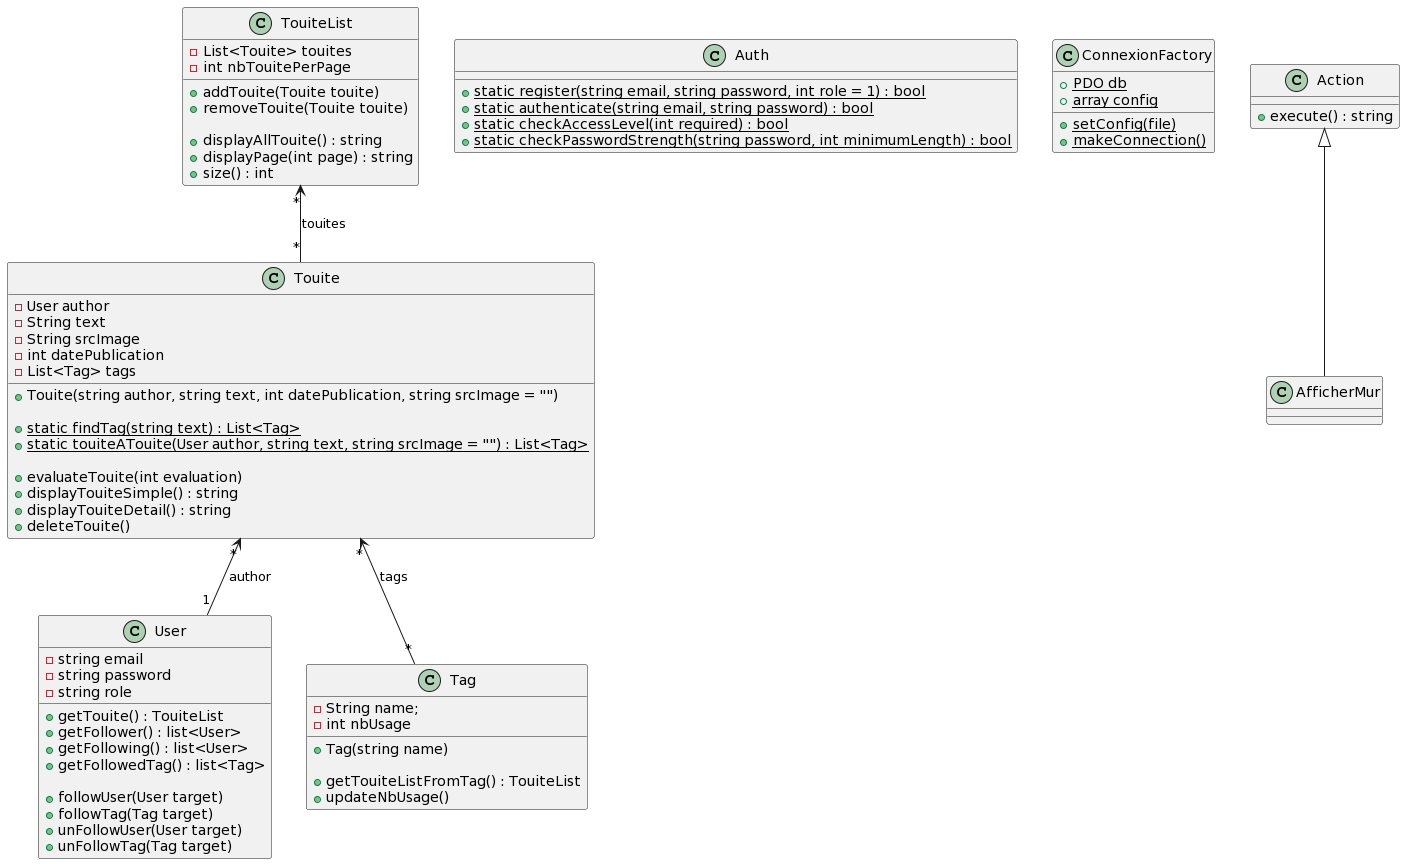

The diagram above was rendered by PlantUML. Its source (embedded in the PNG):
@startuml
class User {
  -string email
  -string password
  -string role
  
  +getTouite() : TouiteList
  +getFollower() : list<User>
  +getFollowing() : list<User>
  +getFollowedTag() : list<Tag>
  
  +followUser(User target)
  +followTag(Tag target)
  +unFollowUser(User target)
  +unFollowTag(Tag target)
}

class Touite {
  -User author
  -String text
  -String srcImage
  -int datePublication
  -List<Tag> tags
  
  +Touite(string author, string text, int datePublication, string srcImage = "")
  
  +{static}static findTag(string text) : List<Tag>
  +{static}static touiteATouite(User author, string text, string srcImage = "") : List<Tag>
  
  +evaluateTouite(int evaluation)
  +displayTouiteSimple() : string
  +displayTouiteDetail() : string
  +deleteTouite()
}

Touite "*" <-- "1" User : author
Touite "*" <-- "*" Tag : tags

class Tag {
  -String name;
  -int nbUsage
  
  +Tag(string name)
  
  +getTouiteListFromTag() : TouiteList
  +updateNbUsage()
}

class TouiteList {
  -List<Touite> touites
  -int nbTouitePerPage
  
  +addTouite(Touite touite)
  +removeTouite(Touite touite)
  
  +displayAllTouite() : string
  +displayPage(int page) : string
  +size() : int
}

TouiteList "*" <-- "*" Touite : touites

class Auth {
  +{static}static register(string email, string password, int role = 1) : bool
  +{static}static authenticate(string email, string password) : bool
  +{static}static checkAccessLevel(int required) : bool
  +{static}static checkPasswordStrength(string password, int minimumLength) : bool
}

class ConnexionFactory {
  +{static} PDO db
  +{static} array config
  
  +{static} setConfig(file)
  +{static} makeConnection()
}

class Action {
  +execute() : string
}

class AfficherMur extends Action{

}
@enduml